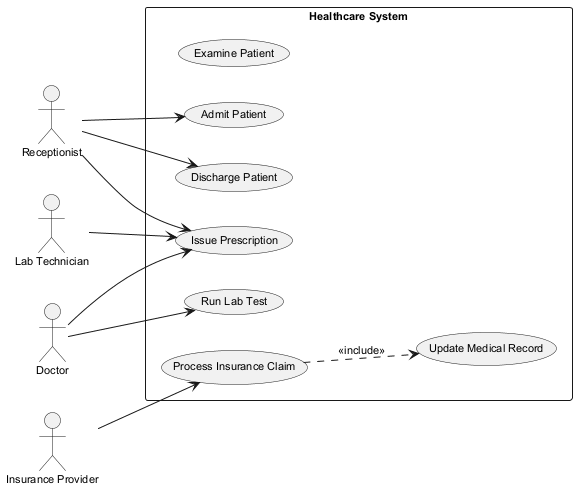

The diagram above was rendered by PlantUML. Its source (embedded in the PNG):
@startuml
skinparam backgroundColor #FFFFFF
skinparam classBackgroundColor #F3E5F5
skinparam classBorderColor #6A1B9A
skinparam defaultFontSize 11
left to right direction
actor "Receptionist" as Receptionist
actor "Doctor" as Doctor
actor "Lab Technician" as LabTechnician
actor "Insurance Provider" as InsuranceProvider
rectangle "Healthcare System" {
  usecase "Examine Patient" as UC_ExaminePatient
  usecase "Admit Patient" as UC_AdmitPatient
  usecase "Run Lab Test" as UC_RunLabTest
  usecase "Discharge Patient" as UC_DischargePatient
  usecase "Process Insurance Claim" as UC_ProcessInsuranceClaim
  usecase "Update Medical Record" as UC_UpdateMedicalRecord
  usecase "Issue Prescription" as UC_IssuePrescription
}
Receptionist --> UC_IssuePrescription
Receptionist --> UC_DischargePatient
Receptionist --> UC_AdmitPatient
Doctor --> UC_RunLabTest
Doctor --> UC_IssuePrescription
LabTechnician --> UC_IssuePrescription
InsuranceProvider --> UC_ProcessInsuranceClaim
UC_ProcessInsuranceClaim ..> UC_UpdateMedicalRecord : <<include>>
@enduml